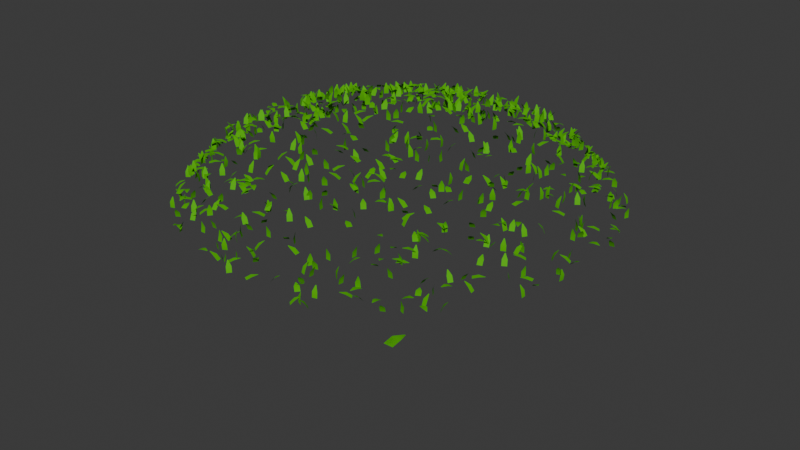 # Source: HorizontalCloud.blend  (saved by Blender 5.0.119; exported with 4.5.12 LTS)
import bpy
from mathutils import Matrix  # noqa: F401  (used for matrix-valued properties, if any)

bpy.ops.wm.read_factory_settings(use_empty=True)
scene = bpy.context.scene
scene.name = 'Scene'

# ---- collections
col_collection = bpy.data.collections.new('Collection'); scene.collection.children.link(col_collection)

# ---- materials (node trees are filled in below, after node groups)
mat_nature = bpy.data.materials.new('Nature')
mat_nature.diffuse_color = (0.6902, 0.8549, 0.3098, 1.0)
mat_nature.roughness = 0.8586
mat_leafmat = bpy.data.materials.new('LeafMat')
mat_leafmat.diffuse_color = (0.08235, 0.4549, 0.0, 1.0)
mat_leafmat.roughness = 0.7764

# ---- node groups
ng_geometry_nodes_001 = bpy.data.node_groups.new('Geometry Nodes.001', 'GeometryNodeTree')
_s = ng_geometry_nodes_001.interface.new_socket(name='Geometry', in_out='OUTPUT', socket_type='NodeSocketGeometry')
_s = ng_geometry_nodes_001.interface.new_socket(name='Geometry', in_out='INPUT', socket_type='NodeSocketGeometry')
ng_geometry_nodes_001.is_modifier = True
# nodes of 'Geometry Nodes.001' reference scene objects; filled in after objects exist

# ---- material node trees
mat_nature.use_nodes = True; mat_nature.node_tree.nodes.clear()
_N = mat_nature.node_tree.nodes; _L = mat_nature.node_tree.links
n0 = _N.new('ShaderNodeBsdfPrincipled'); n0.name = 'Principled BSDF'; n0.location = (0, 300)
n0.inputs[0].default_value = (0.6902, 0.8549, 0.3098, 1.0)
n0.inputs[2].default_value = 0.8586
n0.inputs[13].default_value = 0.1518
n0.inputs[27].default_value = (0.0, 0.0, 0.0, 1.0)
n0.inputs[28].default_value = 1.0
n1 = _N.new('ShaderNodeOutputMaterial'); n1.name = 'Material Output'; n1.location = (280, 300)
_L.new(n0.outputs[0], n1.inputs[0])
n1.is_active_output = True
mat_leafmat.use_nodes = True; mat_leafmat.node_tree.nodes.clear()
_N = mat_leafmat.node_tree.nodes; _L = mat_leafmat.node_tree.links
n0 = _N.new('ShaderNodeBsdfPrincipled'); n0.name = 'Principled BSDF'; n0.location = (0, 300)
n0.inputs[0].default_value = (0.08235, 0.4549, 0.0, 1.0)
n0.inputs[2].default_value = 0.7764
n0.inputs[13].default_value = 0.1482
n0.inputs[27].default_value = (0.0, 0.0, 0.0, 1.0)
n0.inputs[28].default_value = 1.0
n1 = _N.new('ShaderNodeOutputMaterial'); n1.name = 'Material Output'; n1.location = (280, 300)
_L.new(n0.outputs[0], n1.inputs[0])
n1.is_active_output = True

# ---- world
world_world = bpy.data.worlds.new('World'); scene.world = world_world
world_world.use_nodes = True; world_world.node_tree.nodes.clear()
_N = world_world.node_tree.nodes; _L = world_world.node_tree.links
n0 = _N.new('ShaderNodeOutputWorld'); n0.name = 'World Output'; n0.location = (200, 100)
n1 = _N.new('ShaderNodeBackground'); n1.name = 'Background'; n1.location = (-200, 100)
n1.inputs[0].default_value = (0.05088, 0.05088, 0.05088, 1.0)
_L.new(n1.outputs[0], n0.inputs[0])
n0.is_active_output = True
world_world.color = (0.05088, 0.05088, 0.05088)
world_world.sun_shadow_jitter_overblur = 0.0

# ---- meshes
me_leafcloud = bpy.data.meshes.new('LeafCloud')
me_leafcloud.from_pydata([(1.804, 2.218, 0.1415), (1.612, 2.218, 0.821), (1.175, 2.218, 1.376), (0.5596, 2.218, 1.721), (-0.1415, 2.218, 1.804), (-0.821, 2.218, 1.612), (-1.376, 2.218, 1.175), (-1.721, 2.218, 0.5596), (-1.804, 2.218, -0.1415), (-1.612, 2.218, -0.821), (-1.175, 2.218, -1.376), (-0.5596, 2.218, -1.721), (0.1415, 2.218, -1.804), (0.821, 2.218, -1.612), (1.376, 2.218, -1.175), (1.721, 2.218, -0.5596), (2.251, 1.738, 0.1766), (2.012, 1.738, 1.025), (1.467, 1.738, 1.717), (0.6984, 1.738, 2.147), (-0.1766, 1.738, 2.251), (-1.025, 1.738, 2.012), (-1.717, 1.738, 1.467), (-2.147, 1.738, 0.6984), (-2.251, 1.738, -0.1766), (-2.012, 1.738, -1.025), (-1.467, 1.738, -1.717), (-0.6984, 1.738, -2.147), (0.1766, 1.738, -2.251), (1.025, 1.738, -2.012), (1.717, 1.738, -1.467), (2.147, 1.738, -0.6984), (0.2927, 2.679, 0.09519), (0.3069, 2.679, -0.02407), (0.2743, 2.679, -0.1397), (0.2, 2.679, -0.234), (0.09519, 2.679, -0.2927), (-0.02407, 2.679, -0.3069), (-0.1397, 2.679, -0.2743), (-0.234, 2.679, -0.2), (-0.2927, 2.679, -0.09519), (-0.3069, 2.679, 0.02407), (-0.2743, 2.679, 0.1397), (-0.2, 2.679, 0.234), (-0.09519, 2.679, 0.2927), (0.02407, 2.679, 0.3069), (0.1397, 2.679, 0.2743), (0.234, 2.679, 0.2), (-3.643e-17, 2.679, -2.335e-17)], [], [(0, 16, 31, 15), (0, 33, 32, 1), (1, 17, 16, 0), (1, 32, 47, 2), (2, 18, 17, 1), (2, 47, 46, 3), (3, 19, 18, 2), (3, 46, 45, 4), (4, 20, 19, 3), (4, 45, 44, 5), (5, 21, 20, 4), (5, 44, 43, 6), (6, 22, 21, 5), (6, 43, 42, 7), (7, 23, 22, 6), (7, 42, 41, 8), (8, 24, 23, 7), (8, 41, 40, 9), (9, 25, 24, 8), (9, 40, 39, 10), (10, 26, 25, 9), (10, 39, 38, 11), (11, 27, 26, 10), (11, 38, 37, 12), (12, 28, 27, 11), (12, 37, 36, 13), (13, 29, 28, 12), (13, 36, 35, 14), (14, 30, 29, 13), (14, 35, 34, 15), (15, 31, 30, 14), (15, 34, 33, 0), (32, 48, 47), (33, 48, 32), (34, 48, 33), (35, 48, 34), (36, 48, 35), (37, 48, 36), (38, 48, 37), (39, 48, 38), (40, 48, 39), (41, 48, 40), (42, 48, 41), (43, 48, 42), (44, 48, 43), (45, 48, 44), (46, 48, 45), (47, 48, 46)])
me_leafcloud.polygons.foreach_set('use_smooth', [True] * 48)
me_leafcloud.materials.append(mat_nature)
me_leafcloud.update()
me_leafhorizontal = bpy.data.meshes.new('LeafHorizontal')
me_leafhorizontal.from_pydata([(-0.02646, -0.01632, -0.1416), (-0.04586, -0.0162, -0.1416), (0.02603, -0.007509, 0.1422), (-0.09836, -0.006771, 0.1422), (-0.0982, 0.01541, -0.0005846), (0.02619, 0.01467, -0.0005609)], [], [(0, 5, 4, 1), (3, 4, 5, 2)])
me_leafhorizontal.polygons.foreach_set('use_smooth', [True] * 2)
me_leafhorizontal.materials.append(mat_leafmat)
me_leafhorizontal.update()

# ---- objects
ob_leafcloud = bpy.data.objects.new('LeafCloud', me_leafcloud)
ob_leafhorizontal = bpy.data.objects.new('LeafHorizontal', me_leafhorizontal)
_N = ng_geometry_nodes_001.nodes; _L = ng_geometry_nodes_001.links
n0 = _N.new('NodeGroupInput'); n0.name = 'Group Input'; n0.location = (-693, 28)
n1 = _N.new('NodeGroupOutput'); n1.name = 'Group Output'; n1.location = (579, 56)
n2 = _N.new('GeometryNodeDistributePointsOnFaces'); n2.name = 'Distribute Points on Faces'; n2.location = (-466, 111)
n2.inputs[4].default_value = 47.8
n3 = _N.new('GeometryNodeInstanceOnPoints'); n3.name = 'Instance on Points'; n3.location = (71, 123)
n3.inputs[6].default_value = (0.4, 0.4, 0.4)
n4 = _N.new('GeometryNodeRealizeInstances'); n4.name = 'Realize Instances'; n4.location = (315, 102)
n5 = _N.new('GeometryNodeObjectInfo'); n5.name = 'Object Info'; n5.location = (-195, 2)
n5.inputs[0].default_value = ob_leafhorizontal
n6 = _N.new('FunctionNodeRandomValue'); n6.name = 'Random Value'; n6.location = (-200, -234)
n6.data_type = 'FLOAT_VECTOR'
n6.inputs[1].default_value = (1.7, 6.1, 0.0)
_L.new(n0.outputs[0], n2.inputs[0])
_L.new(n2.outputs[0], n3.inputs[0])
_L.new(n3.outputs[0], n4.inputs[0])
_L.new(n4.outputs[0], n1.inputs[0])
_L.new(n5.outputs[4], n3.inputs[2])
_L.new(n6.outputs[0], n3.inputs[5])
n1.is_active_output = True

# ---- transforms, parenting, visibility, modifiers, constraints
ob_leafcloud.location = (0.0, 0.0, 0.0)
ob_leafcloud.rotation_euler = (1.571, -0.0, 0.0)
_m = ob_leafcloud.modifiers.new('GeometryNodes', 'NODES')
_m.node_group = ng_geometry_nodes_001
ob_leafhorizontal.location = (0.0, 0.0, 0.0)
ob_leafhorizontal.rotation_euler = (1.571, -0.0, 0.0)
_m = ob_leafhorizontal.modifiers.new('GeometryNodes', 'NODES')
_m.node_group = None

# ---- collection membership
col_collection.objects.link(ob_leafcloud)
col_collection.objects.link(ob_leafhorizontal)

# ---- scene / render settings (as saved in the file)
scene.frame_start = 1; scene.frame_end = 250; scene.frame_set(1)
scene.render.engine = 'BLENDER_EEVEE_NEXT'
scene.render.bake_bias = 0.0
scene.render.bake_samples = 0
scene.cycles.sampling_pattern = 'TABULATED_SOBOL'
scene.eevee.use_volume_custom_range = False
bpy.context.view_layer.update()

# ---- added for rendering (the .blend has no active camera and no usable light): camera, sun
cam_auto = bpy.data.cameras.new('AutoCamera')
cam_auto.lens = 50.0
cam_auto.sensor_width = 36.0
cam_auto.clip_end = 1000.0
ob_auto_camera = bpy.data.objects.new('AutoCamera', cam_auto)
scene.collection.objects.link(ob_auto_camera)
ob_auto_camera.location = (6.36363, -7.62502, 6.45994)
ob_auto_camera.rotation_euler = (1.09748, -7.21219e-08, 0.694738)
scene.camera = ob_auto_camera
light_auto_sun = bpy.data.lights.new('AutoSun', 'SUN')
light_auto_sun.energy = 3.0
light_auto_sun.angle = 0.0523599
ob_auto_sun = bpy.data.objects.new('AutoSun', light_auto_sun)
scene.collection.objects.link(ob_auto_sun)
ob_auto_sun.rotation_euler = (0.872665, 0.174533, 0.523599)
bpy.context.view_layer.update()

